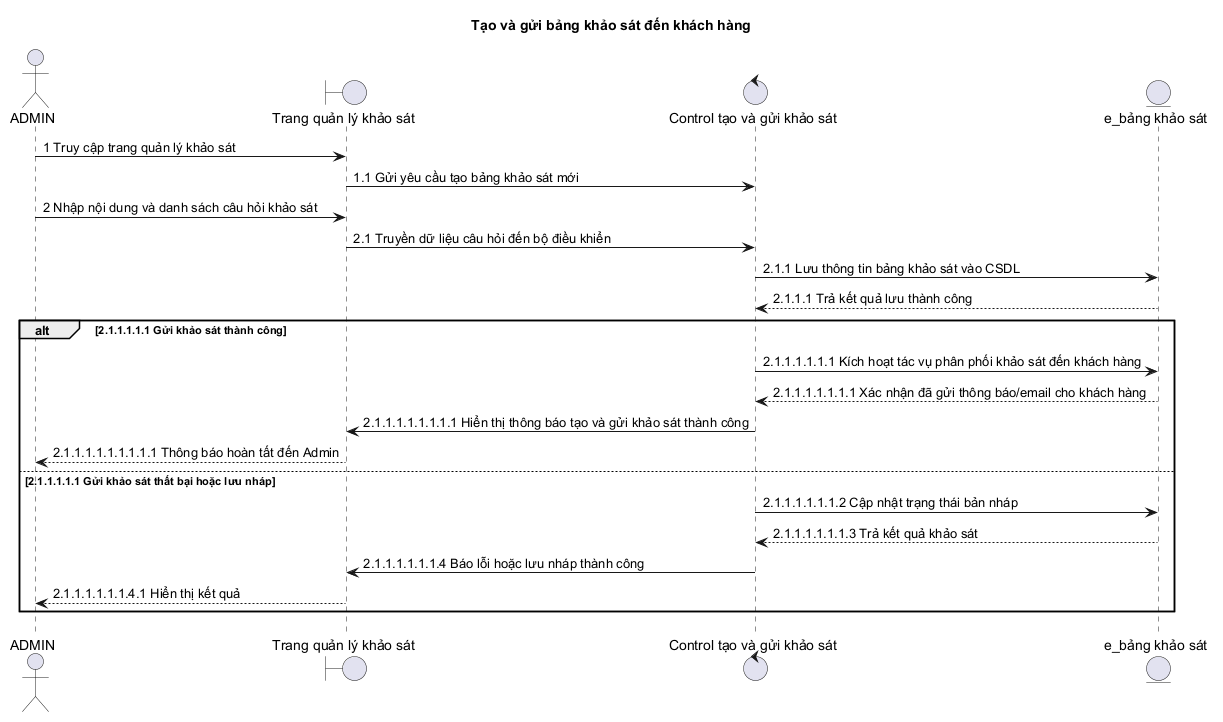

The diagram above was rendered by PlantUML. Its source (embedded in the PNG):
@startuml
title Tạo và gửi bảng khảo sát đến khách hàng

actor ADMIN as Admin
boundary "Trang quản lý khảo sát" as Boundary
control "Control tạo và gửi khảo sát" as Control
entity "e_bảng khảo sát" as Entity

Admin -> Boundary: 1 Truy cập trang quản lý khảo sát
Boundary -> Control: 1.1 Gửi yêu cầu tạo bảng khảo sát mới
Admin -> Boundary: 2 Nhập nội dung và danh sách câu hỏi khảo sát
Boundary -> Control: 2.1 Truyền dữ liệu câu hỏi đến bộ điều khiển
Control -> Entity: 2.1.1 Lưu thông tin bảng khảo sát vào CSDL
Entity --> Control: 2.1.1.1 Trả kết quả lưu thành công

alt 2.1.1.1.1.1 Gửi khảo sát thành công
  Control -> Entity: 2.1.1.1.1.1.1 Kích hoạt tác vụ phân phối khảo sát đến khách hàng
  Entity --> Control: 2.1.1.1.1.1.1.1 Xác nhận đã gửi thông báo/email cho khách hàng
  Control -> Boundary: 2.1.1.1.1.1.1.1.1 Hiển thị thông báo tạo và gửi khảo sát thành công
  Boundary --> Admin: 2.1.1.1.1.1.1.1.1.1 Thông báo hoàn tất đến Admin
else 2.1.1.1.1.1 Gửi khảo sát thất bại hoặc lưu nháp
  Control -> Entity: 2.1.1.1.1.1.1.2 Cập nhật trạng thái bản nháp
  Entity --> Control: 2.1.1.1.1.1.1.3 Trả kết quả khảo sát
  Control -> Boundary: 2.1.1.1.1.1.1.4 Báo lỗi hoặc lưu nháp thành công
  Boundary --> Admin: 2.1.1.1.1.1.1.4.1 Hiển thị kết quả
end
@enduml